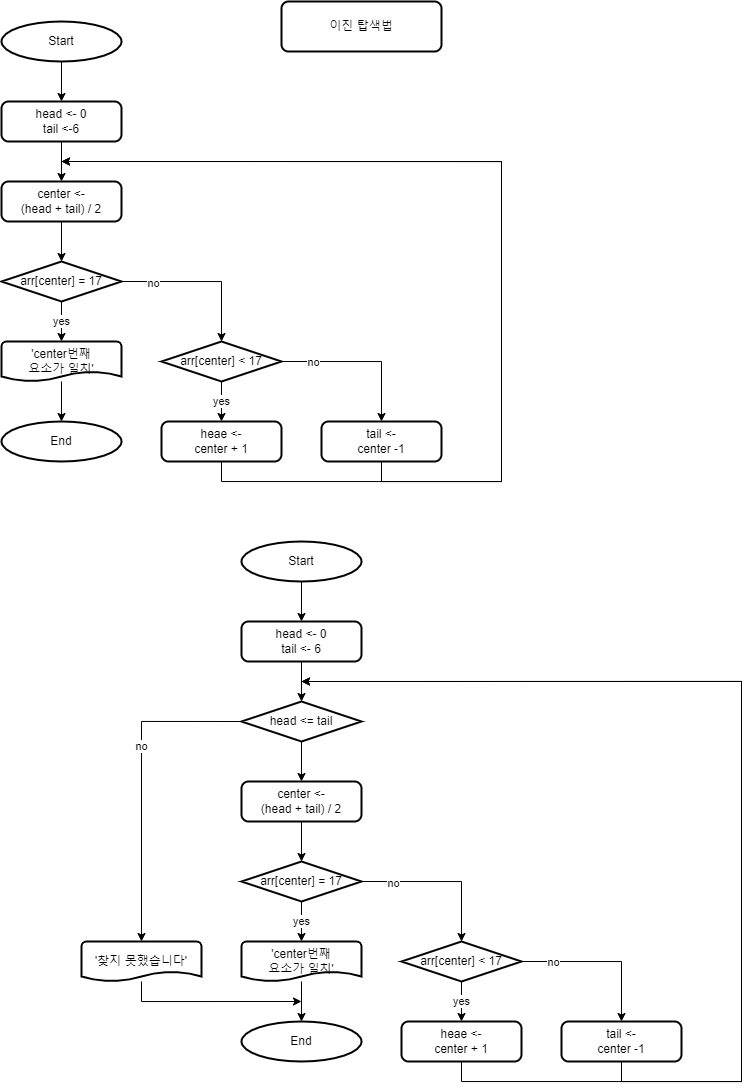

The diagram above was exported from draw.io. Its source (the exported page's mxGraphModel, read from the mxfile embedded in the PNG):
<mxGraphModel dx="1160" dy="911" grid="1" gridSize="10" guides="1" tooltips="1" connect="1" arrows="1" fold="1" page="1" pageScale="1" pageWidth="827" pageHeight="1169" math="0" shadow="0">
  <root>
    <mxCell id="0" />
    <mxCell id="1" parent="0" />
    <mxCell id="Mp5dzOccWC4JPm16pbJ3-8" value="" style="edgeStyle=orthogonalEdgeStyle;rounded=0;orthogonalLoop=1;jettySize=auto;html=1;" edge="1" parent="1" source="Mp5dzOccWC4JPm16pbJ3-2" target="Mp5dzOccWC4JPm16pbJ3-6">
      <mxGeometry relative="1" as="geometry" />
    </mxCell>
    <mxCell id="Mp5dzOccWC4JPm16pbJ3-2" value="Start" style="strokeWidth=2;html=1;shape=mxgraph.flowchart.start_2;whiteSpace=wrap;" vertex="1" parent="1">
      <mxGeometry x="40" y="40" width="120" height="40" as="geometry" />
    </mxCell>
    <mxCell id="Mp5dzOccWC4JPm16pbJ3-3" value="이진 탑색법" style="rounded=1;whiteSpace=wrap;html=1;absoluteArcSize=1;arcSize=14;strokeWidth=2;" vertex="1" parent="1">
      <mxGeometry x="320" y="20" width="160" height="50" as="geometry" />
    </mxCell>
    <mxCell id="Mp5dzOccWC4JPm16pbJ3-5" value="End" style="strokeWidth=2;html=1;shape=mxgraph.flowchart.start_2;whiteSpace=wrap;" vertex="1" parent="1">
      <mxGeometry x="40" y="440" width="120" height="40" as="geometry" />
    </mxCell>
    <mxCell id="Mp5dzOccWC4JPm16pbJ3-9" value="" style="edgeStyle=orthogonalEdgeStyle;rounded=0;orthogonalLoop=1;jettySize=auto;html=1;" edge="1" parent="1" source="Mp5dzOccWC4JPm16pbJ3-6" target="Mp5dzOccWC4JPm16pbJ3-7">
      <mxGeometry relative="1" as="geometry" />
    </mxCell>
    <mxCell id="Mp5dzOccWC4JPm16pbJ3-6" value="head &amp;lt;- 0&lt;br&gt;tail &amp;lt;-6" style="rounded=1;whiteSpace=wrap;html=1;absoluteArcSize=1;arcSize=14;strokeWidth=2;" vertex="1" parent="1">
      <mxGeometry x="40" y="120" width="120" height="40" as="geometry" />
    </mxCell>
    <mxCell id="Mp5dzOccWC4JPm16pbJ3-12" value="" style="edgeStyle=orthogonalEdgeStyle;rounded=0;orthogonalLoop=1;jettySize=auto;html=1;" edge="1" parent="1" source="Mp5dzOccWC4JPm16pbJ3-7" target="Mp5dzOccWC4JPm16pbJ3-10">
      <mxGeometry relative="1" as="geometry" />
    </mxCell>
    <mxCell id="Mp5dzOccWC4JPm16pbJ3-7" value="center &amp;lt;-&lt;br&gt;(head + tail) / 2" style="rounded=1;whiteSpace=wrap;html=1;absoluteArcSize=1;arcSize=14;strokeWidth=2;" vertex="1" parent="1">
      <mxGeometry x="40" y="200" width="120" height="40" as="geometry" />
    </mxCell>
    <mxCell id="Mp5dzOccWC4JPm16pbJ3-13" value="yes" style="edgeStyle=orthogonalEdgeStyle;rounded=0;orthogonalLoop=1;jettySize=auto;html=1;" edge="1" parent="1" source="Mp5dzOccWC4JPm16pbJ3-10" target="Mp5dzOccWC4JPm16pbJ3-11">
      <mxGeometry relative="1" as="geometry" />
    </mxCell>
    <mxCell id="Mp5dzOccWC4JPm16pbJ3-16" style="edgeStyle=orthogonalEdgeStyle;rounded=0;orthogonalLoop=1;jettySize=auto;html=1;exitX=1;exitY=0.5;exitDx=0;exitDy=0;exitPerimeter=0;" edge="1" parent="1" source="Mp5dzOccWC4JPm16pbJ3-10" target="Mp5dzOccWC4JPm16pbJ3-15">
      <mxGeometry relative="1" as="geometry" />
    </mxCell>
    <mxCell id="Mp5dzOccWC4JPm16pbJ3-17" value="no" style="edgeLabel;html=1;align=center;verticalAlign=middle;resizable=0;points=[];" vertex="1" connectable="0" parent="Mp5dzOccWC4JPm16pbJ3-16">
      <mxGeometry x="-0.6" y="-1" relative="1" as="geometry">
        <mxPoint as="offset" />
      </mxGeometry>
    </mxCell>
    <mxCell id="Mp5dzOccWC4JPm16pbJ3-10" value="arr[center] = 17" style="strokeWidth=2;html=1;shape=mxgraph.flowchart.decision;whiteSpace=wrap;" vertex="1" parent="1">
      <mxGeometry x="40" y="280" width="120" height="40" as="geometry" />
    </mxCell>
    <mxCell id="Mp5dzOccWC4JPm16pbJ3-14" value="" style="edgeStyle=orthogonalEdgeStyle;rounded=0;orthogonalLoop=1;jettySize=auto;html=1;" edge="1" parent="1" source="Mp5dzOccWC4JPm16pbJ3-11" target="Mp5dzOccWC4JPm16pbJ3-5">
      <mxGeometry relative="1" as="geometry" />
    </mxCell>
    <mxCell id="Mp5dzOccWC4JPm16pbJ3-11" value="'center번째&lt;br&gt;요소가 일치'" style="strokeWidth=2;html=1;shape=mxgraph.flowchart.document2;whiteSpace=wrap;size=0.25;" vertex="1" parent="1">
      <mxGeometry x="40" y="360" width="120" height="40" as="geometry" />
    </mxCell>
    <mxCell id="Mp5dzOccWC4JPm16pbJ3-20" value="yes" style="edgeStyle=orthogonalEdgeStyle;rounded=0;orthogonalLoop=1;jettySize=auto;html=1;" edge="1" parent="1" source="Mp5dzOccWC4JPm16pbJ3-15" target="Mp5dzOccWC4JPm16pbJ3-18">
      <mxGeometry relative="1" as="geometry" />
    </mxCell>
    <mxCell id="Mp5dzOccWC4JPm16pbJ3-21" style="edgeStyle=orthogonalEdgeStyle;rounded=0;orthogonalLoop=1;jettySize=auto;html=1;exitX=1;exitY=0.5;exitDx=0;exitDy=0;exitPerimeter=0;" edge="1" parent="1" source="Mp5dzOccWC4JPm16pbJ3-15" target="Mp5dzOccWC4JPm16pbJ3-19">
      <mxGeometry relative="1" as="geometry" />
    </mxCell>
    <mxCell id="Mp5dzOccWC4JPm16pbJ3-22" value="no" style="edgeLabel;html=1;align=center;verticalAlign=middle;resizable=0;points=[];" vertex="1" connectable="0" parent="Mp5dzOccWC4JPm16pbJ3-21">
      <mxGeometry x="-0.6" relative="1" as="geometry">
        <mxPoint as="offset" />
      </mxGeometry>
    </mxCell>
    <mxCell id="Mp5dzOccWC4JPm16pbJ3-15" value="arr[center] &amp;lt; 17" style="strokeWidth=2;html=1;shape=mxgraph.flowchart.decision;whiteSpace=wrap;" vertex="1" parent="1">
      <mxGeometry x="200" y="360" width="120" height="40" as="geometry" />
    </mxCell>
    <mxCell id="Mp5dzOccWC4JPm16pbJ3-31" style="edgeStyle=orthogonalEdgeStyle;rounded=0;orthogonalLoop=1;jettySize=auto;html=1;exitX=0.5;exitY=1;exitDx=0;exitDy=0;" edge="1" parent="1" source="Mp5dzOccWC4JPm16pbJ3-18">
      <mxGeometry relative="1" as="geometry">
        <mxPoint x="100" y="180" as="targetPoint" />
        <Array as="points">
          <mxPoint x="260" y="500" />
          <mxPoint x="540" y="500" />
          <mxPoint x="540" y="180" />
        </Array>
      </mxGeometry>
    </mxCell>
    <mxCell id="Mp5dzOccWC4JPm16pbJ3-18" value="heae &amp;lt;-&lt;br&gt;center + 1" style="rounded=1;whiteSpace=wrap;html=1;absoluteArcSize=1;arcSize=14;strokeWidth=2;" vertex="1" parent="1">
      <mxGeometry x="200" y="440" width="120" height="40" as="geometry" />
    </mxCell>
    <mxCell id="Mp5dzOccWC4JPm16pbJ3-30" style="edgeStyle=orthogonalEdgeStyle;rounded=0;orthogonalLoop=1;jettySize=auto;html=1;exitX=0.5;exitY=1;exitDx=0;exitDy=0;" edge="1" parent="1" source="Mp5dzOccWC4JPm16pbJ3-19">
      <mxGeometry relative="1" as="geometry">
        <mxPoint x="100" y="180" as="targetPoint" />
        <Array as="points">
          <mxPoint x="420" y="500" />
          <mxPoint x="540" y="500" />
          <mxPoint x="540" y="180" />
        </Array>
      </mxGeometry>
    </mxCell>
    <mxCell id="Mp5dzOccWC4JPm16pbJ3-19" value="tail &amp;lt;-&lt;br&gt;center -1" style="rounded=1;whiteSpace=wrap;html=1;absoluteArcSize=1;arcSize=14;strokeWidth=2;" vertex="1" parent="1">
      <mxGeometry x="360" y="440" width="120" height="40" as="geometry" />
    </mxCell>
    <mxCell id="Mp5dzOccWC4JPm16pbJ3-34" value="" style="edgeStyle=orthogonalEdgeStyle;rounded=0;orthogonalLoop=1;jettySize=auto;html=1;" edge="1" parent="1" source="Mp5dzOccWC4JPm16pbJ3-35" target="Mp5dzOccWC4JPm16pbJ3-38">
      <mxGeometry relative="1" as="geometry" />
    </mxCell>
    <mxCell id="Mp5dzOccWC4JPm16pbJ3-35" value="Start" style="strokeWidth=2;html=1;shape=mxgraph.flowchart.start_2;whiteSpace=wrap;" vertex="1" parent="1">
      <mxGeometry x="280" y="560" width="120" height="40" as="geometry" />
    </mxCell>
    <mxCell id="Mp5dzOccWC4JPm16pbJ3-36" value="End" style="strokeWidth=2;html=1;shape=mxgraph.flowchart.start_2;whiteSpace=wrap;" vertex="1" parent="1">
      <mxGeometry x="280" y="1040" width="120" height="40" as="geometry" />
    </mxCell>
    <mxCell id="Mp5dzOccWC4JPm16pbJ3-59" value="" style="edgeStyle=orthogonalEdgeStyle;rounded=0;orthogonalLoop=1;jettySize=auto;html=1;" edge="1" parent="1" source="Mp5dzOccWC4JPm16pbJ3-38" target="Mp5dzOccWC4JPm16pbJ3-57">
      <mxGeometry relative="1" as="geometry" />
    </mxCell>
    <mxCell id="Mp5dzOccWC4JPm16pbJ3-38" value="head &amp;lt;- 0&lt;br&gt;tail &amp;lt;- 6" style="rounded=1;whiteSpace=wrap;html=1;absoluteArcSize=1;arcSize=14;strokeWidth=2;" vertex="1" parent="1">
      <mxGeometry x="280" y="640" width="120" height="40" as="geometry" />
    </mxCell>
    <mxCell id="Mp5dzOccWC4JPm16pbJ3-39" value="" style="edgeStyle=orthogonalEdgeStyle;rounded=0;orthogonalLoop=1;jettySize=auto;html=1;" edge="1" parent="1" source="Mp5dzOccWC4JPm16pbJ3-40" target="Mp5dzOccWC4JPm16pbJ3-44">
      <mxGeometry relative="1" as="geometry" />
    </mxCell>
    <mxCell id="Mp5dzOccWC4JPm16pbJ3-40" value="center &amp;lt;-&lt;br&gt;(head + tail) / 2" style="rounded=1;whiteSpace=wrap;html=1;absoluteArcSize=1;arcSize=14;strokeWidth=2;" vertex="1" parent="1">
      <mxGeometry x="280" y="800" width="120" height="40" as="geometry" />
    </mxCell>
    <mxCell id="Mp5dzOccWC4JPm16pbJ3-41" value="yes" style="edgeStyle=orthogonalEdgeStyle;rounded=0;orthogonalLoop=1;jettySize=auto;html=1;" edge="1" parent="1" source="Mp5dzOccWC4JPm16pbJ3-44" target="Mp5dzOccWC4JPm16pbJ3-46">
      <mxGeometry relative="1" as="geometry" />
    </mxCell>
    <mxCell id="Mp5dzOccWC4JPm16pbJ3-42" style="edgeStyle=orthogonalEdgeStyle;rounded=0;orthogonalLoop=1;jettySize=auto;html=1;exitX=1;exitY=0.5;exitDx=0;exitDy=0;exitPerimeter=0;" edge="1" parent="1" source="Mp5dzOccWC4JPm16pbJ3-44" target="Mp5dzOccWC4JPm16pbJ3-50">
      <mxGeometry relative="1" as="geometry" />
    </mxCell>
    <mxCell id="Mp5dzOccWC4JPm16pbJ3-43" value="no" style="edgeLabel;html=1;align=center;verticalAlign=middle;resizable=0;points=[];" vertex="1" connectable="0" parent="Mp5dzOccWC4JPm16pbJ3-42">
      <mxGeometry x="-0.6" y="-1" relative="1" as="geometry">
        <mxPoint as="offset" />
      </mxGeometry>
    </mxCell>
    <mxCell id="Mp5dzOccWC4JPm16pbJ3-44" value="arr[center] = 17" style="strokeWidth=2;html=1;shape=mxgraph.flowchart.decision;whiteSpace=wrap;" vertex="1" parent="1">
      <mxGeometry x="280" y="880" width="120" height="40" as="geometry" />
    </mxCell>
    <mxCell id="Mp5dzOccWC4JPm16pbJ3-45" value="" style="edgeStyle=orthogonalEdgeStyle;rounded=0;orthogonalLoop=1;jettySize=auto;html=1;" edge="1" parent="1" source="Mp5dzOccWC4JPm16pbJ3-46" target="Mp5dzOccWC4JPm16pbJ3-36">
      <mxGeometry relative="1" as="geometry" />
    </mxCell>
    <mxCell id="Mp5dzOccWC4JPm16pbJ3-46" value="'center번째&lt;br&gt;요소가 일치'" style="strokeWidth=2;html=1;shape=mxgraph.flowchart.document2;whiteSpace=wrap;size=0.25;" vertex="1" parent="1">
      <mxGeometry x="280" y="960" width="120" height="40" as="geometry" />
    </mxCell>
    <mxCell id="Mp5dzOccWC4JPm16pbJ3-47" value="yes" style="edgeStyle=orthogonalEdgeStyle;rounded=0;orthogonalLoop=1;jettySize=auto;html=1;" edge="1" parent="1" source="Mp5dzOccWC4JPm16pbJ3-50" target="Mp5dzOccWC4JPm16pbJ3-52">
      <mxGeometry relative="1" as="geometry" />
    </mxCell>
    <mxCell id="Mp5dzOccWC4JPm16pbJ3-48" style="edgeStyle=orthogonalEdgeStyle;rounded=0;orthogonalLoop=1;jettySize=auto;html=1;exitX=1;exitY=0.5;exitDx=0;exitDy=0;exitPerimeter=0;" edge="1" parent="1" source="Mp5dzOccWC4JPm16pbJ3-50" target="Mp5dzOccWC4JPm16pbJ3-54">
      <mxGeometry relative="1" as="geometry" />
    </mxCell>
    <mxCell id="Mp5dzOccWC4JPm16pbJ3-49" value="no" style="edgeLabel;html=1;align=center;verticalAlign=middle;resizable=0;points=[];" vertex="1" connectable="0" parent="Mp5dzOccWC4JPm16pbJ3-48">
      <mxGeometry x="-0.6" relative="1" as="geometry">
        <mxPoint as="offset" />
      </mxGeometry>
    </mxCell>
    <mxCell id="Mp5dzOccWC4JPm16pbJ3-50" value="arr[center] &amp;lt; 17" style="strokeWidth=2;html=1;shape=mxgraph.flowchart.decision;whiteSpace=wrap;" vertex="1" parent="1">
      <mxGeometry x="440" y="960" width="120" height="40" as="geometry" />
    </mxCell>
    <mxCell id="Mp5dzOccWC4JPm16pbJ3-51" style="edgeStyle=orthogonalEdgeStyle;rounded=0;orthogonalLoop=1;jettySize=auto;html=1;exitX=0.5;exitY=1;exitDx=0;exitDy=0;" edge="1" parent="1" source="Mp5dzOccWC4JPm16pbJ3-52">
      <mxGeometry relative="1" as="geometry">
        <mxPoint x="340" y="700" as="targetPoint" />
        <Array as="points">
          <mxPoint x="500" y="1100" />
          <mxPoint x="780" y="1100" />
          <mxPoint x="780" y="700" />
        </Array>
      </mxGeometry>
    </mxCell>
    <mxCell id="Mp5dzOccWC4JPm16pbJ3-52" value="heae &amp;lt;-&lt;br&gt;center + 1" style="rounded=1;whiteSpace=wrap;html=1;absoluteArcSize=1;arcSize=14;strokeWidth=2;" vertex="1" parent="1">
      <mxGeometry x="440" y="1040" width="120" height="40" as="geometry" />
    </mxCell>
    <mxCell id="Mp5dzOccWC4JPm16pbJ3-53" style="edgeStyle=orthogonalEdgeStyle;rounded=0;orthogonalLoop=1;jettySize=auto;html=1;exitX=0.5;exitY=1;exitDx=0;exitDy=0;" edge="1" parent="1" source="Mp5dzOccWC4JPm16pbJ3-54">
      <mxGeometry relative="1" as="geometry">
        <mxPoint x="340" y="700" as="targetPoint" />
        <Array as="points">
          <mxPoint x="660" y="1100" />
          <mxPoint x="780" y="1100" />
          <mxPoint x="780" y="700" />
        </Array>
      </mxGeometry>
    </mxCell>
    <mxCell id="Mp5dzOccWC4JPm16pbJ3-54" value="tail &amp;lt;-&lt;br&gt;center -1" style="rounded=1;whiteSpace=wrap;html=1;absoluteArcSize=1;arcSize=14;strokeWidth=2;" vertex="1" parent="1">
      <mxGeometry x="600" y="1040" width="120" height="40" as="geometry" />
    </mxCell>
    <mxCell id="Mp5dzOccWC4JPm16pbJ3-56" style="edgeStyle=orthogonalEdgeStyle;rounded=0;orthogonalLoop=1;jettySize=auto;html=1;" edge="1" parent="1" source="Mp5dzOccWC4JPm16pbJ3-55">
      <mxGeometry relative="1" as="geometry">
        <mxPoint x="340" y="1020" as="targetPoint" />
        <Array as="points">
          <mxPoint x="180" y="1020" />
        </Array>
      </mxGeometry>
    </mxCell>
    <mxCell id="Mp5dzOccWC4JPm16pbJ3-55" value="'찾지 못했습니다'" style="strokeWidth=2;html=1;shape=mxgraph.flowchart.document2;whiteSpace=wrap;size=0.25;" vertex="1" parent="1">
      <mxGeometry x="120" y="960" width="120" height="40" as="geometry" />
    </mxCell>
    <mxCell id="Mp5dzOccWC4JPm16pbJ3-58" value="" style="edgeStyle=orthogonalEdgeStyle;rounded=0;orthogonalLoop=1;jettySize=auto;html=1;" edge="1" parent="1" source="Mp5dzOccWC4JPm16pbJ3-57" target="Mp5dzOccWC4JPm16pbJ3-40">
      <mxGeometry relative="1" as="geometry" />
    </mxCell>
    <mxCell id="Mp5dzOccWC4JPm16pbJ3-60" style="edgeStyle=orthogonalEdgeStyle;rounded=0;orthogonalLoop=1;jettySize=auto;html=1;exitX=0;exitY=0.5;exitDx=0;exitDy=0;exitPerimeter=0;" edge="1" parent="1" source="Mp5dzOccWC4JPm16pbJ3-57" target="Mp5dzOccWC4JPm16pbJ3-55">
      <mxGeometry relative="1" as="geometry" />
    </mxCell>
    <mxCell id="Mp5dzOccWC4JPm16pbJ3-61" value="no" style="edgeLabel;html=1;align=center;verticalAlign=middle;resizable=0;points=[];" vertex="1" connectable="0" parent="Mp5dzOccWC4JPm16pbJ3-60">
      <mxGeometry x="-0.2264" y="-1" relative="1" as="geometry">
        <mxPoint as="offset" />
      </mxGeometry>
    </mxCell>
    <mxCell id="Mp5dzOccWC4JPm16pbJ3-57" value="head &amp;lt;= tail" style="strokeWidth=2;html=1;shape=mxgraph.flowchart.decision;whiteSpace=wrap;" vertex="1" parent="1">
      <mxGeometry x="280" y="720" width="120" height="40" as="geometry" />
    </mxCell>
  </root>
</mxGraphModel>